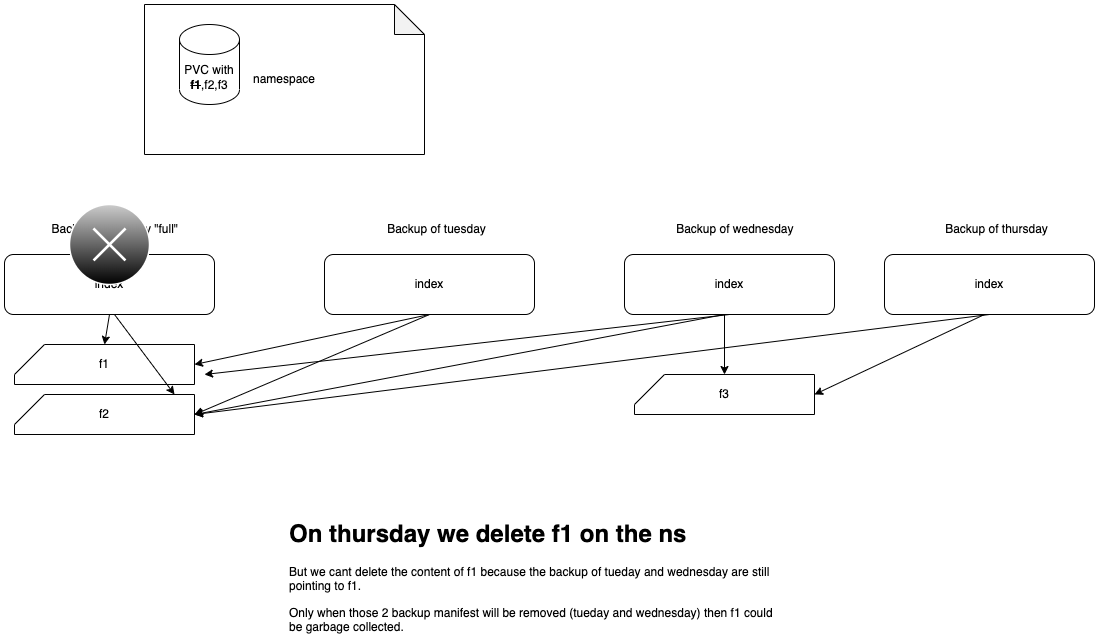

The diagram above was exported from draw.io. Its source (the exported page's mxGraphModel, read from the mxfile embedded in the PNG):
<mxGraphModel dx="1106" dy="747" grid="1" gridSize="10" guides="1" tooltips="1" connect="1" arrows="1" fold="1" page="1" pageScale="1" pageWidth="1600" pageHeight="900" math="0" shadow="0">
  <root>
    <mxCell id="_-qBHuF31i5KsYb0IgHI-0" />
    <mxCell id="_-qBHuF31i5KsYb0IgHI-1" parent="_-qBHuF31i5KsYb0IgHI-0" />
    <mxCell id="_-qBHuF31i5KsYb0IgHI-3" value="index" style="rounded=1;whiteSpace=wrap;html=1;" parent="_-qBHuF31i5KsYb0IgHI-1" vertex="1">
      <mxGeometry x="40" y="300" width="210" height="60" as="geometry" />
    </mxCell>
    <mxCell id="_-qBHuF31i5KsYb0IgHI-4" value="" style="endArrow=classic;html=1;rounded=0;" parent="_-qBHuF31i5KsYb0IgHI-1" source="_-qBHuF31i5KsYb0IgHI-3" edge="1">
      <mxGeometry width="50" height="50" relative="1" as="geometry">
        <mxPoint x="380" y="420" as="sourcePoint" />
        <mxPoint x="145" y="360" as="targetPoint" />
      </mxGeometry>
    </mxCell>
    <mxCell id="_-qBHuF31i5KsYb0IgHI-5" value="f1" style="shape=card;whiteSpace=wrap;html=1;" parent="_-qBHuF31i5KsYb0IgHI-1" vertex="1">
      <mxGeometry x="50" y="390" width="180" height="40" as="geometry" />
    </mxCell>
    <mxCell id="_-qBHuF31i5KsYb0IgHI-6" value="f2" style="shape=card;whiteSpace=wrap;html=1;" parent="_-qBHuF31i5KsYb0IgHI-1" vertex="1">
      <mxGeometry x="50" y="440" width="180" height="40" as="geometry" />
    </mxCell>
    <mxCell id="_-qBHuF31i5KsYb0IgHI-7" value="Backup of monday &quot;full&quot;&amp;nbsp;" style="text;html=1;strokeColor=none;fillColor=none;align=center;verticalAlign=middle;whiteSpace=wrap;rounded=0;" parent="_-qBHuF31i5KsYb0IgHI-1" vertex="1">
      <mxGeometry x="75" y="260" width="155" height="30" as="geometry" />
    </mxCell>
    <mxCell id="_-qBHuF31i5KsYb0IgHI-8" value="index" style="rounded=1;whiteSpace=wrap;html=1;" parent="_-qBHuF31i5KsYb0IgHI-1" vertex="1">
      <mxGeometry x="360" y="300" width="210" height="60" as="geometry" />
    </mxCell>
    <mxCell id="_-qBHuF31i5KsYb0IgHI-9" value="" style="endArrow=classic;html=1;rounded=0;" parent="_-qBHuF31i5KsYb0IgHI-1" source="_-qBHuF31i5KsYb0IgHI-8" edge="1">
      <mxGeometry width="50" height="50" relative="1" as="geometry">
        <mxPoint x="700" y="420" as="sourcePoint" />
        <mxPoint x="465" y="360" as="targetPoint" />
      </mxGeometry>
    </mxCell>
    <mxCell id="_-qBHuF31i5KsYb0IgHI-10" value="Backup of tuesday" style="text;html=1;strokeColor=none;fillColor=none;align=center;verticalAlign=middle;whiteSpace=wrap;rounded=0;" parent="_-qBHuF31i5KsYb0IgHI-1" vertex="1">
      <mxGeometry x="395" y="260" width="155" height="30" as="geometry" />
    </mxCell>
    <mxCell id="_-qBHuF31i5KsYb0IgHI-11" value="" style="endArrow=classic;html=1;rounded=0;exitX=0.5;exitY=1;exitDx=0;exitDy=0;entryX=0.5;entryY=0;entryDx=0;entryDy=0;entryPerimeter=0;" parent="_-qBHuF31i5KsYb0IgHI-1" source="_-qBHuF31i5KsYb0IgHI-3" target="_-qBHuF31i5KsYb0IgHI-5" edge="1">
      <mxGeometry width="50" height="50" relative="1" as="geometry">
        <mxPoint x="380" y="420" as="sourcePoint" />
        <mxPoint x="430" y="370" as="targetPoint" />
      </mxGeometry>
    </mxCell>
    <mxCell id="_-qBHuF31i5KsYb0IgHI-12" value="" style="endArrow=classic;html=1;rounded=0;entryX=0.889;entryY=0;entryDx=0;entryDy=0;entryPerimeter=0;" parent="_-qBHuF31i5KsYb0IgHI-1" target="_-qBHuF31i5KsYb0IgHI-6" edge="1">
      <mxGeometry width="50" height="50" relative="1" as="geometry">
        <mxPoint x="150" y="360" as="sourcePoint" />
        <mxPoint x="430" y="370" as="targetPoint" />
      </mxGeometry>
    </mxCell>
    <mxCell id="_-qBHuF31i5KsYb0IgHI-13" value="" style="endArrow=classic;html=1;rounded=0;entryX=1;entryY=0.5;entryDx=0;entryDy=0;entryPerimeter=0;exitX=0.5;exitY=1;exitDx=0;exitDy=0;" parent="_-qBHuF31i5KsYb0IgHI-1" source="_-qBHuF31i5KsYb0IgHI-8" target="_-qBHuF31i5KsYb0IgHI-5" edge="1">
      <mxGeometry width="50" height="50" relative="1" as="geometry">
        <mxPoint x="380" y="420" as="sourcePoint" />
        <mxPoint x="430" y="370" as="targetPoint" />
      </mxGeometry>
    </mxCell>
    <mxCell id="_-qBHuF31i5KsYb0IgHI-14" value="" style="endArrow=classic;html=1;rounded=0;entryX=1;entryY=0.5;entryDx=0;entryDy=0;entryPerimeter=0;exitX=0.5;exitY=1;exitDx=0;exitDy=0;" parent="_-qBHuF31i5KsYb0IgHI-1" source="_-qBHuF31i5KsYb0IgHI-8" target="_-qBHuF31i5KsYb0IgHI-6" edge="1">
      <mxGeometry width="50" height="50" relative="1" as="geometry">
        <mxPoint x="475" y="370" as="sourcePoint" />
        <mxPoint x="240" y="420" as="targetPoint" />
      </mxGeometry>
    </mxCell>
    <mxCell id="_-qBHuF31i5KsYb0IgHI-15" value="index" style="rounded=1;whiteSpace=wrap;html=1;" parent="_-qBHuF31i5KsYb0IgHI-1" vertex="1">
      <mxGeometry x="660" y="300" width="210" height="60" as="geometry" />
    </mxCell>
    <mxCell id="_-qBHuF31i5KsYb0IgHI-16" value="" style="endArrow=classic;html=1;rounded=0;" parent="_-qBHuF31i5KsYb0IgHI-1" source="_-qBHuF31i5KsYb0IgHI-15" edge="1">
      <mxGeometry width="50" height="50" relative="1" as="geometry">
        <mxPoint x="1000" y="420" as="sourcePoint" />
        <mxPoint x="765" y="360" as="targetPoint" />
      </mxGeometry>
    </mxCell>
    <mxCell id="_-qBHuF31i5KsYb0IgHI-17" value="Backup of wednesday&amp;nbsp;" style="text;html=1;strokeColor=none;fillColor=none;align=center;verticalAlign=middle;whiteSpace=wrap;rounded=0;" parent="_-qBHuF31i5KsYb0IgHI-1" vertex="1">
      <mxGeometry x="695" y="260" width="155" height="30" as="geometry" />
    </mxCell>
    <mxCell id="_-qBHuF31i5KsYb0IgHI-18" value="" style="endArrow=classic;html=1;rounded=0;entryX=1;entryY=0.5;entryDx=0;entryDy=0;entryPerimeter=0;exitX=0.5;exitY=1;exitDx=0;exitDy=0;" parent="_-qBHuF31i5KsYb0IgHI-1" source="_-qBHuF31i5KsYb0IgHI-15" edge="1">
      <mxGeometry width="50" height="50" relative="1" as="geometry">
        <mxPoint x="475" y="370" as="sourcePoint" />
        <mxPoint x="240" y="420" as="targetPoint" />
      </mxGeometry>
    </mxCell>
    <mxCell id="_-qBHuF31i5KsYb0IgHI-19" value="" style="endArrow=classic;html=1;rounded=0;" parent="_-qBHuF31i5KsYb0IgHI-1" edge="1">
      <mxGeometry width="50" height="50" relative="1" as="geometry">
        <mxPoint x="760" y="360" as="sourcePoint" />
        <mxPoint x="230" y="460" as="targetPoint" />
      </mxGeometry>
    </mxCell>
    <mxCell id="_-qBHuF31i5KsYb0IgHI-20" value="" style="verticalLabelPosition=bottom;verticalAlign=top;html=1;shadow=0;dashed=0;strokeWidth=1;shape=mxgraph.ios.iDeleteApp;fillColor=#cccccc;fillColor2=#000000;strokeColor=#ffffff;sketch=0;" parent="_-qBHuF31i5KsYb0IgHI-1" vertex="1">
      <mxGeometry x="105" y="250" width="80" height="80" as="geometry" />
    </mxCell>
    <mxCell id="_-qBHuF31i5KsYb0IgHI-21" value="f3" style="shape=card;whiteSpace=wrap;html=1;" parent="_-qBHuF31i5KsYb0IgHI-1" vertex="1">
      <mxGeometry x="670" y="420" width="180" height="40" as="geometry" />
    </mxCell>
    <mxCell id="_-qBHuF31i5KsYb0IgHI-22" value="" style="endArrow=classic;html=1;rounded=0;entryX=0.5;entryY=0;entryDx=0;entryDy=0;entryPerimeter=0;" parent="_-qBHuF31i5KsYb0IgHI-1" target="_-qBHuF31i5KsYb0IgHI-21" edge="1">
      <mxGeometry width="50" height="50" relative="1" as="geometry">
        <mxPoint x="760" y="360" as="sourcePoint" />
        <mxPoint x="480" y="370" as="targetPoint" />
      </mxGeometry>
    </mxCell>
    <mxCell id="_-qBHuF31i5KsYb0IgHI-23" value="&lt;h1&gt;On thursday we delete f1 on the ns&lt;/h1&gt;&lt;p&gt;But we cant delete the content of f1 because the backup of tueday and wednesday are still pointing to f1.&amp;nbsp;&lt;/p&gt;&lt;p&gt;Only when those 2 backup manifest will be removed (tueday and wednesday) then f1 could be garbage collected.&lt;/p&gt;" style="text;html=1;strokeColor=none;fillColor=none;spacing=5;spacingTop=-20;whiteSpace=wrap;overflow=hidden;rounded=0;" parent="_-qBHuF31i5KsYb0IgHI-1" vertex="1">
      <mxGeometry x="320" y="560" width="500" height="120" as="geometry" />
    </mxCell>
    <mxCell id="Ee510Lohns4cBYiY_z4B-22" value="index" style="rounded=1;whiteSpace=wrap;html=1;" parent="_-qBHuF31i5KsYb0IgHI-1" vertex="1">
      <mxGeometry x="920" y="300" width="210" height="60" as="geometry" />
    </mxCell>
    <mxCell id="Ee510Lohns4cBYiY_z4B-23" value="" style="endArrow=classic;html=1;rounded=0;" parent="_-qBHuF31i5KsYb0IgHI-1" source="Ee510Lohns4cBYiY_z4B-22" edge="1">
      <mxGeometry width="50" height="50" relative="1" as="geometry">
        <mxPoint x="1260" y="420" as="sourcePoint" />
        <mxPoint x="1025" y="360" as="targetPoint" />
      </mxGeometry>
    </mxCell>
    <mxCell id="Ee510Lohns4cBYiY_z4B-24" value="Backup of thursday" style="text;html=1;strokeColor=none;fillColor=none;align=center;verticalAlign=middle;whiteSpace=wrap;rounded=0;" parent="_-qBHuF31i5KsYb0IgHI-1" vertex="1">
      <mxGeometry x="955" y="260" width="155" height="30" as="geometry" />
    </mxCell>
    <mxCell id="Ee510Lohns4cBYiY_z4B-26" value="" style="endArrow=classic;html=1;rounded=0;entryX=1;entryY=0.5;entryDx=0;entryDy=0;entryPerimeter=0;" parent="_-qBHuF31i5KsYb0IgHI-1" target="_-qBHuF31i5KsYb0IgHI-21" edge="1">
      <mxGeometry width="50" height="50" relative="1" as="geometry">
        <mxPoint x="1020" y="360" as="sourcePoint" />
        <mxPoint x="1020" y="420" as="targetPoint" />
      </mxGeometry>
    </mxCell>
    <mxCell id="Ee510Lohns4cBYiY_z4B-28" value="" style="endArrow=classic;html=1;rounded=0;exitX=0.5;exitY=1;exitDx=0;exitDy=0;" parent="_-qBHuF31i5KsYb0IgHI-1" source="Ee510Lohns4cBYiY_z4B-22" edge="1">
      <mxGeometry width="50" height="50" relative="1" as="geometry">
        <mxPoint x="770" y="370" as="sourcePoint" />
        <mxPoint x="230" y="460" as="targetPoint" />
      </mxGeometry>
    </mxCell>
    <mxCell id="kY7ksNX2uIQsh0LVJ276-0" value="namespace" style="shape=note;whiteSpace=wrap;html=1;backgroundOutline=1;darkOpacity=0.05;fillColor=none;sketch=0;shadow=0;" vertex="1" parent="_-qBHuF31i5KsYb0IgHI-1">
      <mxGeometry x="180" y="50" width="280" height="150" as="geometry" />
    </mxCell>
    <mxCell id="kY7ksNX2uIQsh0LVJ276-1" value="PVC with&lt;br&gt;&lt;strike&gt;&lt;b&gt;f1&lt;/b&gt;&lt;/strike&gt;,f2,f3" style="shape=cylinder3;whiteSpace=wrap;html=1;boundedLbl=1;backgroundOutline=1;size=15;" vertex="1" parent="_-qBHuF31i5KsYb0IgHI-1">
      <mxGeometry x="215" y="70" width="60" height="80" as="geometry" />
    </mxCell>
  </root>
</mxGraphModel>